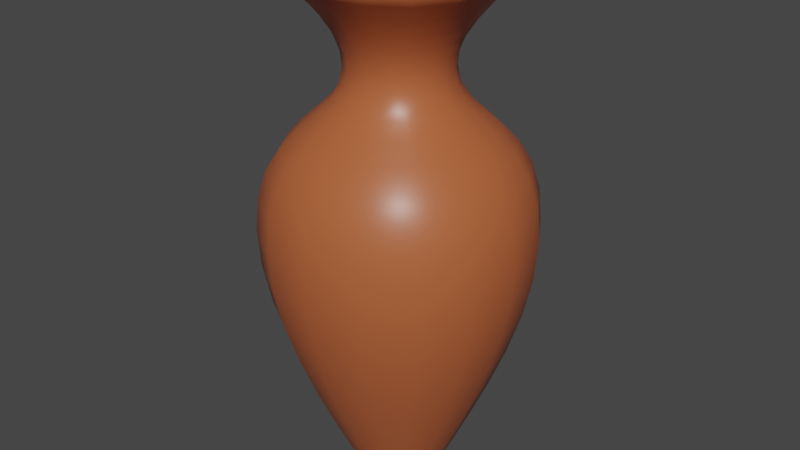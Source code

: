 # Source: pot.blend  (saved by Blender 2.91.10; exported with 4.5.12 LTS)
import bpy
from mathutils import Matrix  # noqa: F401  (used for matrix-valued properties, if any)

bpy.ops.wm.read_factory_settings(use_empty=True)
scene = bpy.context.scene
scene.name = 'Scene'

# ---- collections
col_collection = bpy.data.collections.new('Collection'); scene.collection.children.link(col_collection)

# ---- materials (node trees are filled in below, after node groups)
mat_material = bpy.data.materials.new('Material')
mat_material.alpha_threshold = 0.0
mat_material.use_transparent_shadow = False
mat_material.line_color = (0.0, 0.0, 0.0, 1.0)

# ---- material node trees
mat_material.use_nodes = True; mat_material.node_tree.nodes.clear()
_N = mat_material.node_tree.nodes; _L = mat_material.node_tree.links
n0 = _N.new('ShaderNodeOutputMaterial'); n0.name = 'Material Output'; n0.location = (300, 300)
n1 = _N.new('ShaderNodeBsdfPrincipled'); n1.name = 'Principled BSDF'; n1.location = (10, 300)
n1.distribution = 'GGX'
n1.subsurface_method = 'BURLEY'
n1.inputs[0].default_value = (0.4617, 0.1155, 0.04164, 1.0)
n1.inputs[2].default_value = 0.4
n1.inputs[3].default_value = 1.45
n1.inputs[27].default_value = (0.0, 0.0, 0.0, 1.0)
n1.inputs[28].default_value = 1.0
_L.new(n1.outputs[0], n0.inputs[0])
n0.is_active_output = True

# ---- world
world_world = bpy.data.worlds.new('World'); scene.world = world_world
world_world.use_nodes = True; world_world.node_tree.nodes.clear()
_N = world_world.node_tree.nodes; _L = world_world.node_tree.links
n0 = _N.new('ShaderNodeOutputWorld'); n0.name = 'World Output'; n0.location = (300, 300)
n1 = _N.new('ShaderNodeBackground'); n1.name = 'Background'; n1.location = (10, 300)
n1.inputs[0].default_value = (0.05088, 0.05088, 0.05088, 1.0)
_L.new(n1.outputs[0], n0.inputs[0])
n0.is_active_output = True
world_world.color = (0.05088, 0.05088, 0.05088)
world_world.use_sun_shadow = False
world_world.sun_shadow_jitter_overblur = 0.0

# ---- meshes
me_cube = bpy.data.meshes.new('Cube')
me_cube.from_pydata([(3.022, 3.022, -0.7781), (1.0, 1.0, -4.768), (3.022, -3.022, -0.7781), (1.0, -1.0, -4.768), (-3.022, 3.022, -0.7781), (-1.0, 1.0, -4.768), (-3.022, -3.022, -0.7781), (-1.0, -1.0, -4.768), (1.0, 1.0, -4.71), (-1.0, -1.0, -4.71), (1.0, -1.0, -4.71), (-1.0, 1.0, -4.71), (3.022, 3.022, 2.289), (3.022, -3.022, 2.289), (-3.022, 3.022, 2.289), (-3.022, -3.022, 2.289), (1.044, 1.044, 3.298), (1.044, -1.044, 3.298), (-1.044, 1.044, 3.298), (-1.044, -1.044, 3.298), (1.044, 1.044, 4.581), (1.044, -1.044, 4.581), (-1.044, 1.044, 4.581), (-1.044, -1.044, 4.581), (2.557, 2.557, 5.933), (2.557, -2.557, 5.933), (-2.557, 2.557, 5.933), (-2.557, -2.557, 5.933), (1.0, 1.0, -4.767), (1.0, -1.0, -4.767), (-1.0, 1.0, -4.767), (-1.0, -1.0, -4.767)], [], [(30, 11, 8, 28), (10, 2, 6, 9), (9, 6, 4, 11), (5, 1, 3, 7), (8, 0, 2, 10), (11, 4, 0, 8), (28, 8, 10, 29), (31, 9, 11, 30), (29, 10, 9, 31), (0, 4, 14, 12), (6, 2, 13, 15), (4, 6, 15, 14), (2, 0, 12, 13), (12, 14, 18, 16), (13, 12, 16, 17), (14, 15, 19, 18), (15, 13, 17, 19), (18, 19, 23, 22), (19, 17, 21, 23), (16, 18, 22, 20), (17, 16, 20, 21), (20, 22, 26, 24), (21, 20, 24, 25), (22, 23, 27, 26), (23, 21, 25, 27), (3, 29, 31, 7), (7, 31, 30, 5), (1, 28, 29, 3), (5, 30, 28, 1)])
me_cube.polygons.foreach_set('use_smooth', [True] * 29)
_uv = me_cube.uv_layers.new(name='UVMap')
_uv.uv.foreach_set('vector', [0.381, 0.25, 0.3871, 0.25, 0.3871, 0.5, 0.381, 0.5, 0.3871, 0.75, 0.625, 0.75, 0.625, 1.0, 0.3871, 1.0, 0.3871, 0.0, 0.625, 0.0, 0.625, 0.25, 0.3871, 0.25, 0.125, 0.5, 0.375, 0.5, 0.375, 0.75, 0.125, 0.75, 0.3871, 0.5, 0.625, 0.5, 0.625, 0.75, 0.3871, 0.75, 0.3871, 0.25, 0.625, 0.25, 0.625, 0.5, 0.3871, 0.5, 0.381, 0.5, 0.3871, 0.5, 0.3871, 0.75, 0.381, 0.75, 0.381, 0.0, 0.3871, 0.0, 0.3871, 0.25, 0.381, 0.25, 0.381, 0.75, 0.3871, 0.75, 0.3871, 1.0, 0.381, 1.0, 0.625, 0.5, 0.625, 0.25, 0.625, 0.25, 0.625, 0.5, 0.625, 1.0, 0.625, 0.75, 0.625, 0.75, 0.625, 1.0, 0.625, 0.25, 0.625, 0.0, 0.625, 0.0, 0.625, 0.25, 0.625, 0.75, 0.625, 0.5, 0.625, 0.5, 0.625, 0.75, 0.625, 0.5, 0.625, 0.25, 0.625, 0.25, 0.625, 0.5, 0.625, 0.75, 0.625, 0.5, 0.625, 0.5, 0.625, 0.75, 0.625, 0.25, 0.625, 0.0, 0.625, 0.0, 0.625, 0.25, 0.625, 1.0, 0.625, 0.75, 0.625, 0.75, 0.625, 1.0, 0.625, 0.25, 0.625, 0.0, 0.625, 0.0, 0.625, 0.25, 0.625, 1.0, 0.625, 0.75, 0.625, 0.75, 0.625, 1.0, 0.625, 0.5, 0.625, 0.25, 0.625, 0.25, 0.625, 0.5, 0.625, 0.75, 0.625, 0.5, 0.625, 0.5, 0.625, 0.75, 0.625, 0.5, 0.625, 0.25, 0.625, 0.25, 0.625, 0.5, 0.625, 0.75, 0.625, 0.5, 0.625, 0.5, 0.625, 0.75, 0.625, 0.25, 0.625, 0.0, 0.625, 0.0, 0.625, 0.25, 0.625, 1.0, 0.625, 0.75, 0.625, 0.75, 0.625, 1.0, 0.375, 0.75, 0.381, 0.75, 0.381, 1.0, 0.375, 1.0, 0.375, 0.0, 0.381, 0.0, 0.381, 0.25, 0.375, 0.25, 0.375, 0.5, 0.381, 0.5, 0.381, 0.75, 0.375, 0.75, 0.375, 0.25, 0.381, 0.25, 0.381, 0.5, 0.375, 0.5])
me_cube.materials.append(mat_material)
me_cube.use_remesh_preserve_volume = False
me_cube.use_remesh_preserve_attributes = False
me_cube.use_mirror_vertex_groups = False
me_cube.update()

# ---- objects
ob_cube = bpy.data.objects.new('Cube', me_cube)
ob_empty = bpy.data.objects.new('Empty', None)

# ---- transforms, parenting, visibility, modifiers, constraints
ob_cube.location = (0.0, 0.0, 2.98e-08)
ob_cube.scale = (0.07077, 0.07077, 0.07077)
ob_cube.lock_rotations_4d = False
ob_cube.empty_display_type = 'ARROWS'
ob_cube.lineart.crease_threshold = 0.0
_m = ob_cube.modifiers.new('Subdivision', 'SUBSURF')
_m.uv_smooth = 'PRESERVE_CORNERS'
_m = ob_cube.modifiers.new('Solidify', 'SOLIDIFY')
_m.thickness = 0.3
ob_empty.location = (0.0, 0.0, 0.0)
ob_empty.lineart.crease_threshold = 0.0

# ---- collection membership
col_collection.objects.link(ob_cube)
col_collection.objects.link(ob_empty)

# ---- scene / render settings (as saved in the file)
scene.frame_start = 1; scene.frame_end = 250; scene.frame_set(1)
scene.render.engine = 'BLENDER_EEVEE_NEXT'
scene.cycles.use_denoising = False
scene.cycles.samples = 128
scene.cycles.sampling_pattern = 'TABULATED_SOBOL'
scene.cycles.use_adaptive_sampling = False
scene.cycles.use_light_tree = False
scene.view_settings.view_transform = 'Filmic'
bpy.context.view_layer.update()

# ---- added for rendering (the .blend has no active camera and no usable light): camera, sun
cam_auto = bpy.data.cameras.new('AutoCamera')
cam_auto.lens = 50.0
cam_auto.sensor_width = 36.0
cam_auto.clip_end = 1000.0
ob_auto_camera = bpy.data.objects.new('AutoCamera', cam_auto)
scene.collection.objects.link(ob_auto_camera)
ob_auto_camera.location = (0.871544, -1.04585, 0.746002)
ob_auto_camera.rotation_euler = (1.09748, -7.21219e-08, 0.694738)
scene.camera = ob_auto_camera
light_auto_sun = bpy.data.lights.new('AutoSun', 'SUN')
light_auto_sun.energy = 3.0
light_auto_sun.angle = 0.0523599
ob_auto_sun = bpy.data.objects.new('AutoSun', light_auto_sun)
scene.collection.objects.link(ob_auto_sun)
ob_auto_sun.rotation_euler = (0.872665, 0.174533, 0.523599)
bpy.context.view_layer.update()

